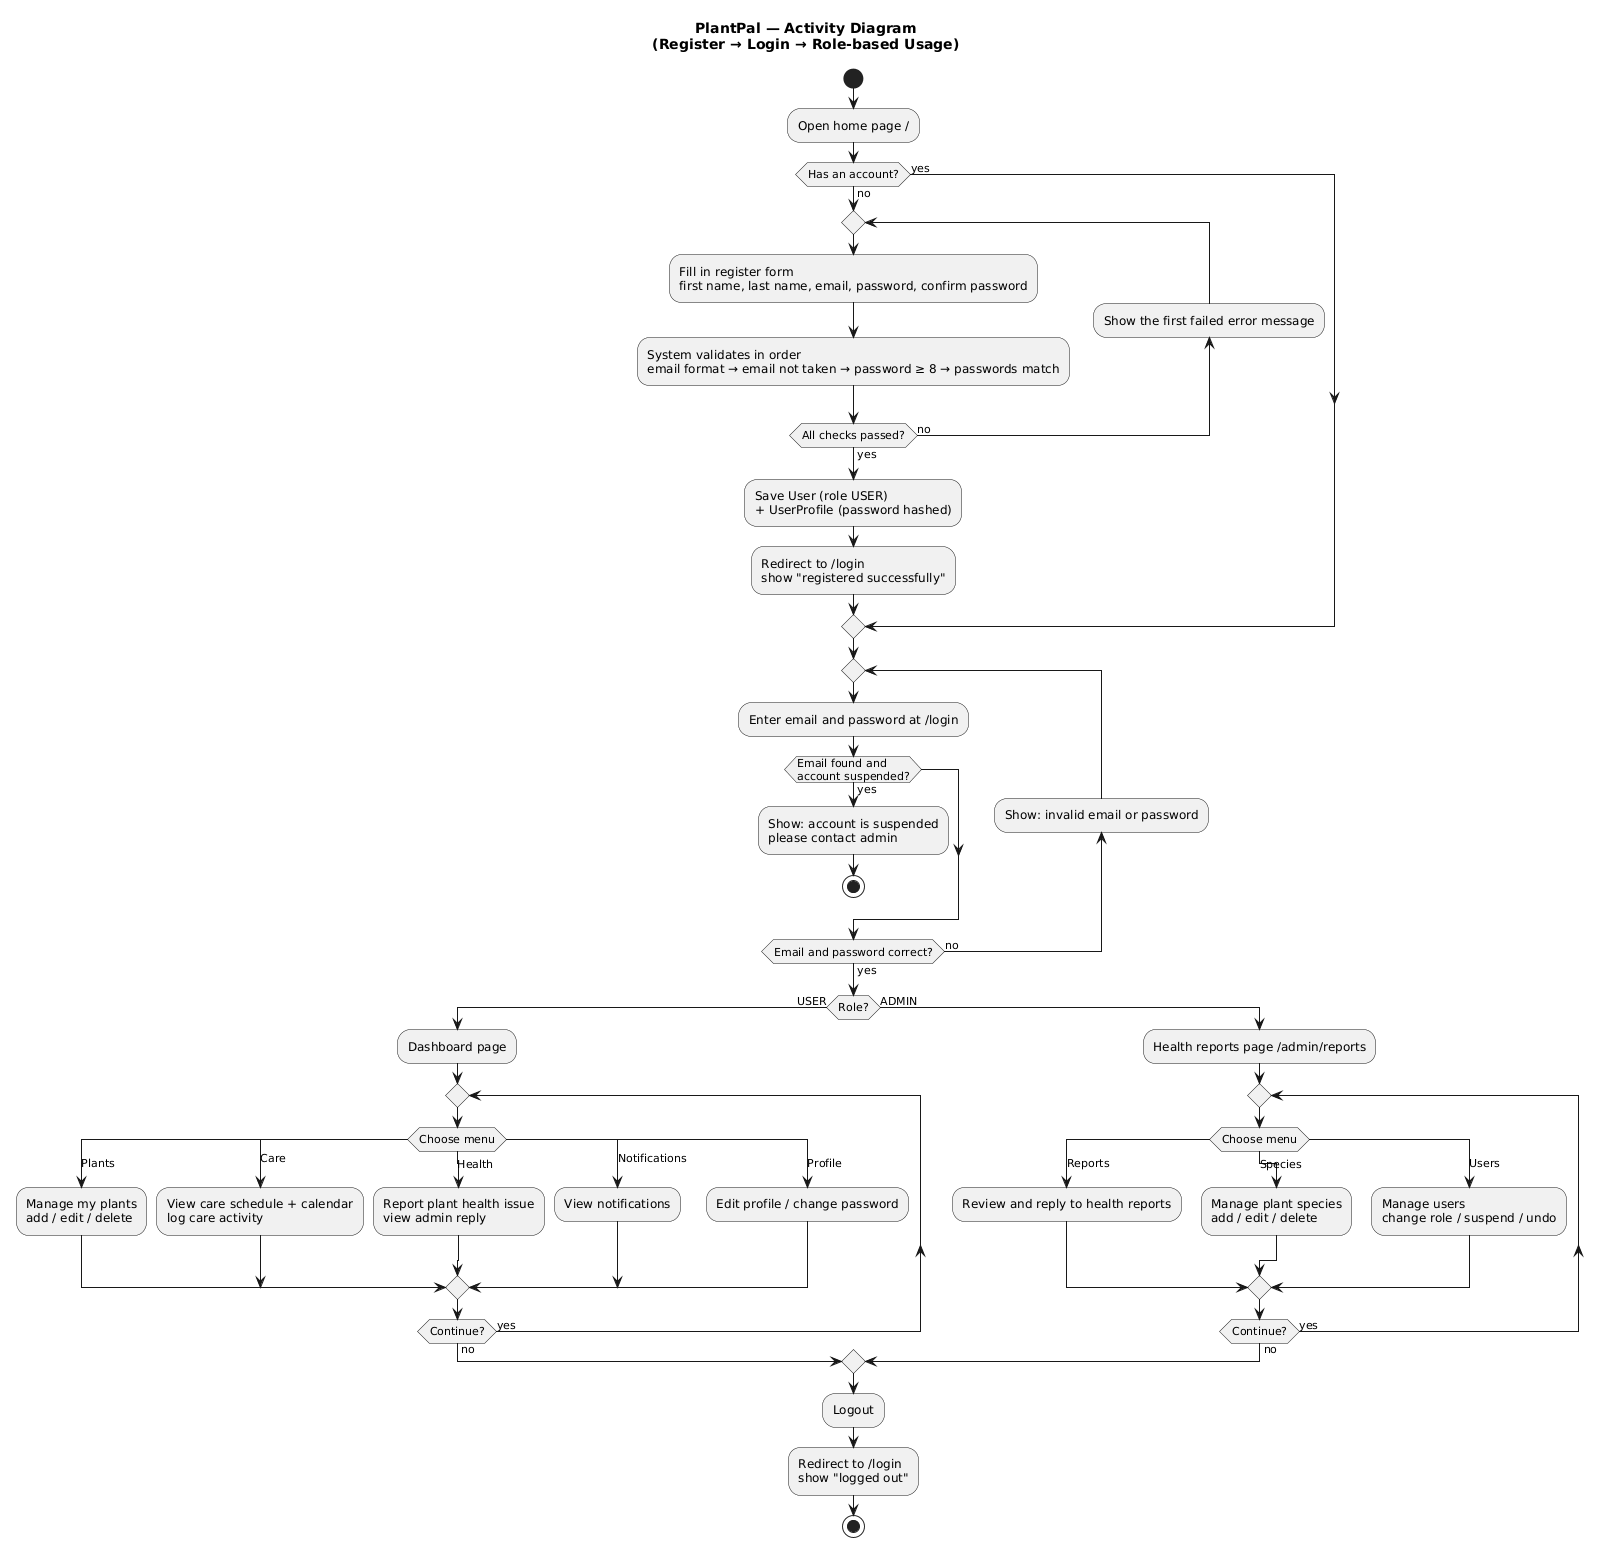

The diagram above was rendered by PlantUML. Its source (embedded in the PNG):
@startuml
title PlantPal — Activity Diagram\n(Register → Login → Role-based Usage)

start
:Open home page /;

if (Has an account?) then (no)
  repeat
    :Fill in register form\nfirst name, last name, email, password, confirm password;
    :System validates in order\nemail format → email not taken → password ≥ 8 → passwords match;
    backward:Show the first failed error message;
  repeat while (All checks passed?) is (no) not (yes)
  :Save User (role USER)\n+ UserProfile (password hashed);
  :Redirect to /login\nshow "registered successfully";
else (yes)
endif

repeat
  :Enter email and password at /login;
  if (Email found and\naccount suspended?) then (yes)
    :Show: account is suspended\nplease contact admin;
    stop
  endif
  backward:Show: invalid email or password;
repeat while (Email and password correct?) is (no) not (yes)

if (Role?) then (USER)
  :Dashboard page;
  repeat
    switch (Choose menu)
    case (Plants)
      :Manage my plants\nadd / edit / delete;
    case (Care)
      :View care schedule + calendar\nlog care activity;
    case (Health)
      :Report plant health issue\nview admin reply;
    case (Notifications)
      :View notifications;
    case (Profile)
      :Edit profile / change password;
    endswitch
  repeat while (Continue?) is (yes) not (no)
else (ADMIN)
  :Health reports page /admin/reports;
  repeat
    switch (Choose menu)
    case (Reports)
      :Review and reply to health reports;
    case (Species)
      :Manage plant species\nadd / edit / delete;
    case (Users)
      :Manage users\nchange role / suspend / undo;
    endswitch
  repeat while (Continue?) is (yes) not (no)
endif

:Logout;
:Redirect to /login\nshow "logged out";
stop
@enduml